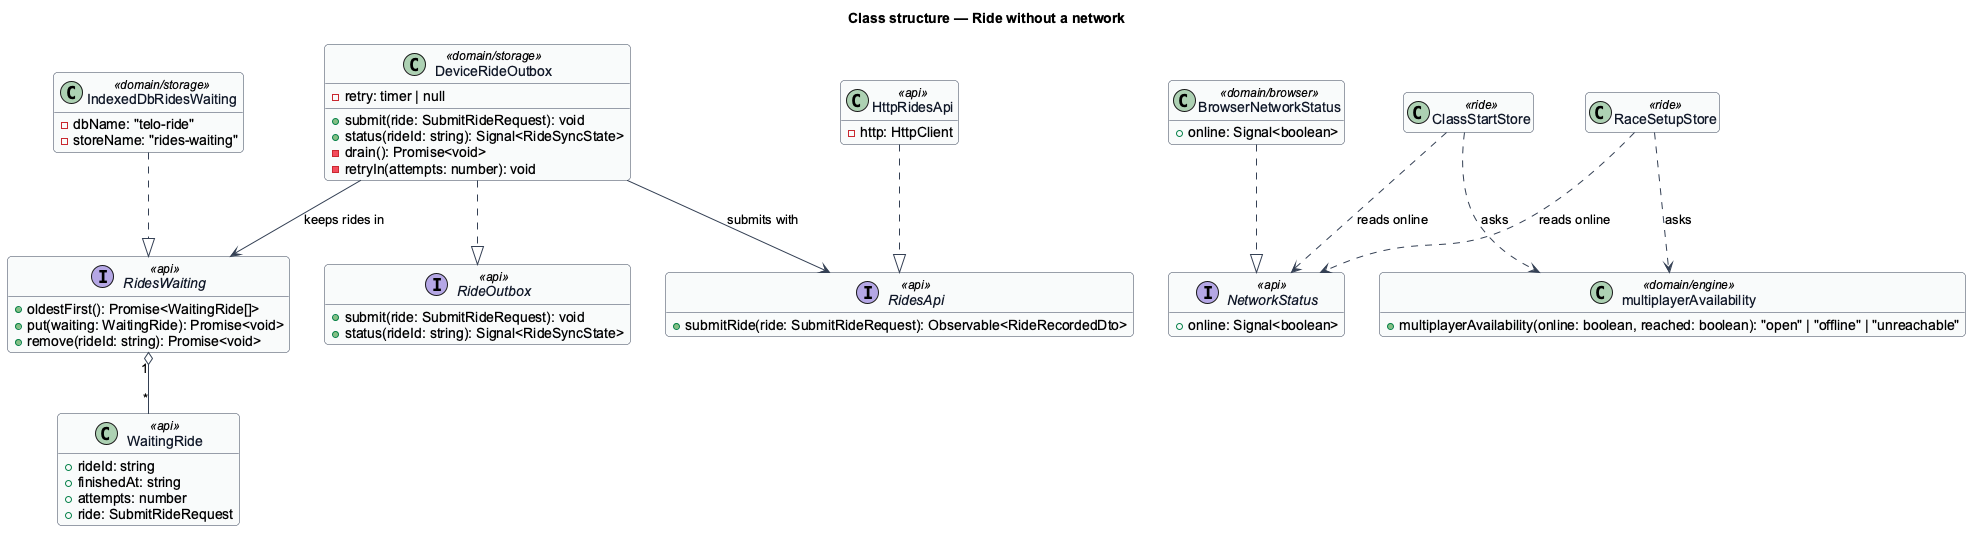

The diagram above was rendered by PlantUML. Its source (embedded in the PNG):
@startuml
' --- shared skin header ---
skinparam backgroundColor #FFFFFF
skinparam shadowing false
skinparam roundcorner 8
skinparam defaultFontName Arial
skinparam ArrowColor #344054
skinparam class {
  BorderColor #344054
  FontColor #101828
  BackgroundColor #F9FAFB
}
' --------------------------
title Class structure — Ride without a network
hide empty members

class WaitingRide <<api>> {
  +rideId: string
  +finishedAt: string
  +attempts: number
  +ride: SubmitRideRequest
}
interface RidesWaiting <<api>> {
  +oldestFirst(): Promise<WaitingRide[]>
  +put(waiting: WaitingRide): Promise<void>
  +remove(rideId: string): Promise<void>
}
class IndexedDbRidesWaiting <<domain/storage>> {
  -dbName: "telo-ride"
  -storeName: "rides-waiting"
}
interface RidesApi <<api>> {
  +submitRide(ride: SubmitRideRequest): Observable<RideRecordedDto>
}
class HttpRidesApi <<api>> {
  -http: HttpClient
}
interface RideOutbox <<api>> {
  +submit(ride: SubmitRideRequest): void
  +status(rideId: string): Signal<RideSyncState>
}
class DeviceRideOutbox <<domain/storage>> {
  -retry: timer | null
  +submit(ride: SubmitRideRequest): void
  +status(rideId: string): Signal<RideSyncState>
  -drain(): Promise<void>
  -retryIn(attempts: number): void
}
interface NetworkStatus <<api>> {
  +online: Signal<boolean>
}
class BrowserNetworkStatus <<domain/browser>> {
  +online: Signal<boolean>
}
class multiplayerAvailability <<domain/engine>> {
  +multiplayerAvailability(online: boolean, reached: boolean): "open" | "offline" | "unreachable"
}
class RaceSetupStore <<ride>>
class ClassStartStore <<ride>>
IndexedDbRidesWaiting ..|> RidesWaiting
HttpRidesApi ..|> RidesApi
DeviceRideOutbox ..|> RideOutbox
DeviceRideOutbox --> RidesWaiting : keeps rides in
DeviceRideOutbox --> RidesApi : submits with
RidesWaiting "1" o-- "*" WaitingRide
BrowserNetworkStatus ..|> NetworkStatus
RaceSetupStore ..> NetworkStatus : reads online
ClassStartStore ..> NetworkStatus : reads online
RaceSetupStore ..> multiplayerAvailability : asks
ClassStartStore ..> multiplayerAvailability : asks
@enduml